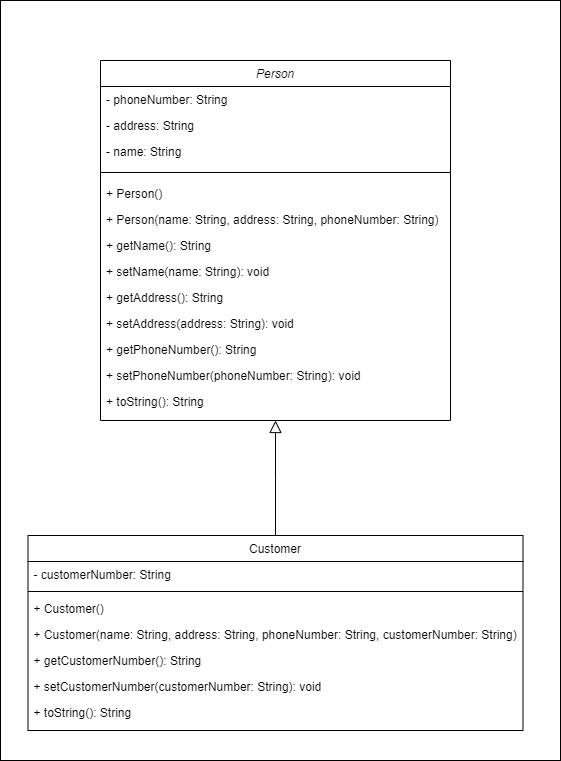

The diagram above was exported from draw.io. Its source (the exported page's mxGraphModel, read from the mxfile embedded in the PNG):
<mxGraphModel dx="1360" dy="834" grid="1" gridSize="10" guides="1" tooltips="1" connect="1" arrows="1" fold="1" page="1" pageScale="1" pageWidth="827" pageHeight="1169" math="0" shadow="0">
  <root>
    <mxCell id="WIyWlLk6GJQsqaUBKTNV-0" />
    <mxCell id="WIyWlLk6GJQsqaUBKTNV-1" parent="WIyWlLk6GJQsqaUBKTNV-0" />
    <mxCell id="sIKIekq_5n3hDi63vZ3U-18" value="" style="rounded=0;whiteSpace=wrap;html=1;" vertex="1" parent="WIyWlLk6GJQsqaUBKTNV-1">
      <mxGeometry x="120" y="50" width="560" height="760" as="geometry" />
    </mxCell>
    <mxCell id="zkfFHV4jXpPFQw0GAbJ--0" value="Person" style="swimlane;fontStyle=2;align=center;verticalAlign=top;childLayout=stackLayout;horizontal=1;startSize=26;horizontalStack=0;resizeParent=1;resizeLast=0;collapsible=1;marginBottom=0;rounded=0;shadow=0;strokeWidth=1;" parent="WIyWlLk6GJQsqaUBKTNV-1" vertex="1">
      <mxGeometry x="220" y="110" width="350" height="360" as="geometry">
        <mxRectangle x="230" y="140" width="160" height="26" as="alternateBounds" />
      </mxGeometry>
    </mxCell>
    <mxCell id="zkfFHV4jXpPFQw0GAbJ--1" value="- phoneNumber: String" style="text;align=left;verticalAlign=top;spacingLeft=4;spacingRight=4;overflow=hidden;rotatable=0;points=[[0,0.5],[1,0.5]];portConstraint=eastwest;" parent="zkfFHV4jXpPFQw0GAbJ--0" vertex="1">
      <mxGeometry y="26" width="350" height="26" as="geometry" />
    </mxCell>
    <mxCell id="sIKIekq_5n3hDi63vZ3U-13" value="- address: String" style="text;align=left;verticalAlign=top;spacingLeft=4;spacingRight=4;overflow=hidden;rotatable=0;points=[[0,0.5],[1,0.5]];portConstraint=eastwest;" vertex="1" parent="zkfFHV4jXpPFQw0GAbJ--0">
      <mxGeometry y="52" width="350" height="26" as="geometry" />
    </mxCell>
    <mxCell id="sIKIekq_5n3hDi63vZ3U-14" value="- name: String" style="text;align=left;verticalAlign=top;spacingLeft=4;spacingRight=4;overflow=hidden;rotatable=0;points=[[0,0.5],[1,0.5]];portConstraint=eastwest;" vertex="1" parent="zkfFHV4jXpPFQw0GAbJ--0">
      <mxGeometry y="78" width="350" height="26" as="geometry" />
    </mxCell>
    <mxCell id="zkfFHV4jXpPFQw0GAbJ--4" value="" style="line;html=1;strokeWidth=1;align=left;verticalAlign=middle;spacingTop=-1;spacingLeft=3;spacingRight=3;rotatable=0;labelPosition=right;points=[];portConstraint=eastwest;" parent="zkfFHV4jXpPFQw0GAbJ--0" vertex="1">
      <mxGeometry y="104" width="350" height="16" as="geometry" />
    </mxCell>
    <mxCell id="zkfFHV4jXpPFQw0GAbJ--5" value="+ Person()" style="text;align=left;verticalAlign=top;spacingLeft=4;spacingRight=4;overflow=hidden;rotatable=0;points=[[0,0.5],[1,0.5]];portConstraint=eastwest;" parent="zkfFHV4jXpPFQw0GAbJ--0" vertex="1">
      <mxGeometry y="120" width="350" height="26" as="geometry" />
    </mxCell>
    <mxCell id="sIKIekq_5n3hDi63vZ3U-2" value="+ Person(name: String, address: String, phoneNumber: String)" style="text;align=left;verticalAlign=top;spacingLeft=4;spacingRight=4;overflow=hidden;rotatable=0;points=[[0,0.5],[1,0.5]];portConstraint=eastwest;" vertex="1" parent="zkfFHV4jXpPFQw0GAbJ--0">
      <mxGeometry y="146" width="350" height="26" as="geometry" />
    </mxCell>
    <mxCell id="sIKIekq_5n3hDi63vZ3U-3" value="+ getName(): String" style="text;align=left;verticalAlign=top;spacingLeft=4;spacingRight=4;overflow=hidden;rotatable=0;points=[[0,0.5],[1,0.5]];portConstraint=eastwest;" vertex="1" parent="zkfFHV4jXpPFQw0GAbJ--0">
      <mxGeometry y="172" width="350" height="26" as="geometry" />
    </mxCell>
    <mxCell id="sIKIekq_5n3hDi63vZ3U-4" value="+ setName(name: String): void" style="text;align=left;verticalAlign=top;spacingLeft=4;spacingRight=4;overflow=hidden;rotatable=0;points=[[0,0.5],[1,0.5]];portConstraint=eastwest;" vertex="1" parent="zkfFHV4jXpPFQw0GAbJ--0">
      <mxGeometry y="198" width="350" height="26" as="geometry" />
    </mxCell>
    <mxCell id="sIKIekq_5n3hDi63vZ3U-5" value="+ getAddress(): String" style="text;align=left;verticalAlign=top;spacingLeft=4;spacingRight=4;overflow=hidden;rotatable=0;points=[[0,0.5],[1,0.5]];portConstraint=eastwest;" vertex="1" parent="zkfFHV4jXpPFQw0GAbJ--0">
      <mxGeometry y="224" width="350" height="26" as="geometry" />
    </mxCell>
    <mxCell id="sIKIekq_5n3hDi63vZ3U-6" value="+ setAddress(address: String): void" style="text;align=left;verticalAlign=top;spacingLeft=4;spacingRight=4;overflow=hidden;rotatable=0;points=[[0,0.5],[1,0.5]];portConstraint=eastwest;" vertex="1" parent="zkfFHV4jXpPFQw0GAbJ--0">
      <mxGeometry y="250" width="350" height="26" as="geometry" />
    </mxCell>
    <mxCell id="sIKIekq_5n3hDi63vZ3U-7" value="+ getPhoneNumber(): String" style="text;align=left;verticalAlign=top;spacingLeft=4;spacingRight=4;overflow=hidden;rotatable=0;points=[[0,0.5],[1,0.5]];portConstraint=eastwest;" vertex="1" parent="zkfFHV4jXpPFQw0GAbJ--0">
      <mxGeometry y="276" width="350" height="26" as="geometry" />
    </mxCell>
    <mxCell id="sIKIekq_5n3hDi63vZ3U-8" value="+ setPhoneNumber(phoneNumber: String): void" style="text;align=left;verticalAlign=top;spacingLeft=4;spacingRight=4;overflow=hidden;rotatable=0;points=[[0,0.5],[1,0.5]];portConstraint=eastwest;" vertex="1" parent="zkfFHV4jXpPFQw0GAbJ--0">
      <mxGeometry y="302" width="350" height="26" as="geometry" />
    </mxCell>
    <mxCell id="sIKIekq_5n3hDi63vZ3U-9" value="+ toString(): String" style="text;align=left;verticalAlign=top;spacingLeft=4;spacingRight=4;overflow=hidden;rotatable=0;points=[[0,0.5],[1,0.5]];portConstraint=eastwest;" vertex="1" parent="zkfFHV4jXpPFQw0GAbJ--0">
      <mxGeometry y="328" width="350" height="26" as="geometry" />
    </mxCell>
    <mxCell id="zkfFHV4jXpPFQw0GAbJ--6" value="Customer" style="swimlane;fontStyle=0;align=center;verticalAlign=top;childLayout=stackLayout;horizontal=1;startSize=26;horizontalStack=0;resizeParent=1;resizeLast=0;collapsible=1;marginBottom=0;rounded=0;shadow=0;strokeWidth=1;" parent="WIyWlLk6GJQsqaUBKTNV-1" vertex="1">
      <mxGeometry x="147.5" y="585" width="495" height="195" as="geometry">
        <mxRectangle x="130" y="380" width="160" height="26" as="alternateBounds" />
      </mxGeometry>
    </mxCell>
    <mxCell id="zkfFHV4jXpPFQw0GAbJ--7" value="- customerNumber: String" style="text;align=left;verticalAlign=top;spacingLeft=4;spacingRight=4;overflow=hidden;rotatable=0;points=[[0,0.5],[1,0.5]];portConstraint=eastwest;" parent="zkfFHV4jXpPFQw0GAbJ--6" vertex="1">
      <mxGeometry y="26" width="495" height="26" as="geometry" />
    </mxCell>
    <mxCell id="zkfFHV4jXpPFQw0GAbJ--9" value="" style="line;html=1;strokeWidth=1;align=left;verticalAlign=middle;spacingTop=-1;spacingLeft=3;spacingRight=3;rotatable=0;labelPosition=right;points=[];portConstraint=eastwest;" parent="zkfFHV4jXpPFQw0GAbJ--6" vertex="1">
      <mxGeometry y="52" width="495" height="8" as="geometry" />
    </mxCell>
    <mxCell id="zkfFHV4jXpPFQw0GAbJ--10" value="+ Customer()" style="text;align=left;verticalAlign=top;spacingLeft=4;spacingRight=4;overflow=hidden;rotatable=0;points=[[0,0.5],[1,0.5]];portConstraint=eastwest;fontStyle=0" parent="zkfFHV4jXpPFQw0GAbJ--6" vertex="1">
      <mxGeometry y="60" width="495" height="26" as="geometry" />
    </mxCell>
    <mxCell id="zkfFHV4jXpPFQw0GAbJ--11" value="+ Customer(name: String, address: String, phoneNumber: String, customerNumber: String)" style="text;align=left;verticalAlign=top;spacingLeft=4;spacingRight=4;overflow=hidden;rotatable=0;points=[[0,0.5],[1,0.5]];portConstraint=eastwest;" parent="zkfFHV4jXpPFQw0GAbJ--6" vertex="1">
      <mxGeometry y="86" width="495" height="26" as="geometry" />
    </mxCell>
    <mxCell id="sIKIekq_5n3hDi63vZ3U-15" value="+ getCustomerNumber(): String" style="text;align=left;verticalAlign=top;spacingLeft=4;spacingRight=4;overflow=hidden;rotatable=0;points=[[0,0.5],[1,0.5]];portConstraint=eastwest;" vertex="1" parent="zkfFHV4jXpPFQw0GAbJ--6">
      <mxGeometry y="112" width="495" height="26" as="geometry" />
    </mxCell>
    <mxCell id="sIKIekq_5n3hDi63vZ3U-16" value="+ setCustomerNumber(customerNumber: String): void" style="text;align=left;verticalAlign=top;spacingLeft=4;spacingRight=4;overflow=hidden;rotatable=0;points=[[0,0.5],[1,0.5]];portConstraint=eastwest;" vertex="1" parent="zkfFHV4jXpPFQw0GAbJ--6">
      <mxGeometry y="138" width="495" height="26" as="geometry" />
    </mxCell>
    <mxCell id="sIKIekq_5n3hDi63vZ3U-17" value="+ toString(): String" style="text;align=left;verticalAlign=top;spacingLeft=4;spacingRight=4;overflow=hidden;rotatable=0;points=[[0,0.5],[1,0.5]];portConstraint=eastwest;" vertex="1" parent="zkfFHV4jXpPFQw0GAbJ--6">
      <mxGeometry y="164" width="495" height="26" as="geometry" />
    </mxCell>
    <mxCell id="zkfFHV4jXpPFQw0GAbJ--12" value="" style="endArrow=block;endSize=10;endFill=0;shadow=0;strokeWidth=1;rounded=0;edgeStyle=elbowEdgeStyle;elbow=vertical;exitX=0.5;exitY=0;exitDx=0;exitDy=0;entryX=0.5;entryY=1;entryDx=0;entryDy=0;" parent="WIyWlLk6GJQsqaUBKTNV-1" source="zkfFHV4jXpPFQw0GAbJ--6" target="zkfFHV4jXpPFQw0GAbJ--0" edge="1">
      <mxGeometry width="160" relative="1" as="geometry">
        <mxPoint x="300" y="360" as="sourcePoint" />
        <mxPoint x="200" y="203" as="targetPoint" />
        <Array as="points" />
      </mxGeometry>
    </mxCell>
  </root>
</mxGraphModel>